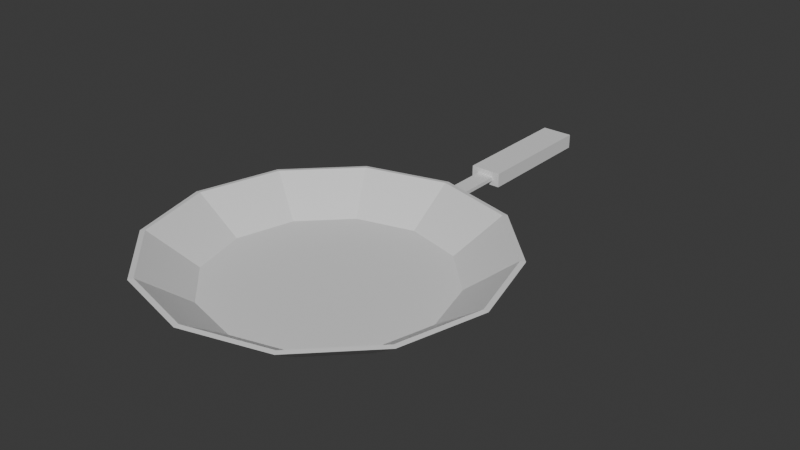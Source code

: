 # Source: B_Pan.blend  (saved by Blender 4.3.34; exported with 4.5.12 LTS)
import bpy
from mathutils import Matrix  # noqa: F401  (used for matrix-valued properties, if any)

bpy.ops.wm.read_factory_settings(use_empty=True)
scene = bpy.context.scene
scene.name = 'Scene'

# ---- collections
col_collection = bpy.data.collections.new('Collection'); scene.collection.children.link(col_collection)

# ---- materials (node trees are filled in below, after node groups)
mat_pan = bpy.data.materials.new('Pan')
mat_pan.alpha_threshold = 0.0
mat_pan.roughness = 0.5
mat_pan.line_color = (0.0, 0.0, 0.0, 1.0)

# ---- material node trees
mat_pan.use_nodes = True; mat_pan.node_tree.nodes.clear()
_N = mat_pan.node_tree.nodes; _L = mat_pan.node_tree.links
n0 = _N.new('ShaderNodeOutputMaterial'); n0.name = 'Material Output'; n0.location = (300, 300)
n1 = _N.new('ShaderNodeBsdfPrincipled'); n1.name = 'Principled BSDF'; n1.location = (10, 300)
n1.inputs[3].default_value = 1.45
_L.new(n1.outputs[0], n0.inputs[0])
n0.is_active_output = True

# ---- world
world_world = bpy.data.worlds.new('World'); scene.world = world_world
world_world.use_nodes = True; world_world.node_tree.nodes.clear()
_N = world_world.node_tree.nodes; _L = world_world.node_tree.links
n0 = _N.new('ShaderNodeOutputWorld'); n0.name = 'World Output'; n0.location = (300, 300)
n1 = _N.new('ShaderNodeBackground'); n1.name = 'Background'; n1.location = (10, 300)
n1.inputs[0].default_value = (0.05088, 0.05088, 0.05088, 1.0)
_L.new(n1.outputs[0], n0.inputs[0])
n0.is_active_output = True
world_world.color = (0.05088, 0.05088, 0.05088)
world_world.sun_shadow_jitter_overblur = 0.0

# ---- meshes
me_circle = bpy.data.meshes.new('Circle')
me_circle.from_pydata([(0.0, 1.0, 0.0), (-0.5, 0.866, 0.0), (-0.866, 0.5, 0.0), (-1.0, 0.0, 0.0), (-0.866, -0.5, 0.0), (-0.5, -0.866, 0.0), (0.0, -1.0, 0.0), (0.5, -0.866, 0.0), (0.866, -0.5, 0.0), (1.0, 0.0, 0.0), (0.866, 0.5, 0.0), (0.5, 0.866, 0.0), (2.152e-09, 1.404, 0.2819), (-0.702, 1.216, 0.2819), (-1.216, 0.702, 0.2819), (-1.404, 2.152e-09, 0.2819), (-1.216, -0.702, 0.2819), (-0.702, -1.216, 0.2819), (2.152e-09, -1.404, 0.2819), (0.702, -1.216, 0.2819), (1.216, -0.702, 0.2819), (1.404, 2.152e-09, 0.2819), (1.216, 0.702, 0.2819), (0.702, 1.216, 0.2819), (-0.5, 0.866, -0.03761), (0.0, 1.0, -0.03761), (-0.866, 0.5, -0.03761), (-1.0, -6.712e-11, -0.03761), (-0.866, -0.5, -0.03761), (-0.5, -0.866, -0.03761), (0.0, -1.0, -0.03761), (0.5, -0.866, -0.03761), (0.866, -0.5, -0.03761), (1.0, -6.712e-11, -0.03761), (0.866, 0.5, -0.03761), (0.5, 0.866, -0.03761), (-0.7232, 1.253, 0.2766), (2.217e-09, 1.446, 0.2766), (-1.253, 0.7232, 0.2766), (-1.446, 2.15e-09, 0.2766), (-1.253, -0.7232, 0.2766), (-0.7232, -1.253, 0.2766), (2.217e-09, -1.446, 0.2766), (0.7232, -1.253, 0.2766), (1.253, -0.7232, 0.2766), (1.446, 2.15e-09, 0.2766), (1.253, 0.7232, 0.2766), (0.7232, 1.253, 0.2766), (-0.137, 1.971, 0.07749), (-0.137, 1.971, 0.2026), (-0.137, 3.097, 0.07749), (-0.137, 3.097, 0.2026), (0.137, 1.971, 0.07749), (0.137, 1.971, 0.2026), (0.137, 3.097, 0.07749), (0.137, 3.097, 0.2026), (-0.07616, 1.971, 0.1245), (-0.07616, 1.971, 0.1556), (0.07616, 1.971, 0.1556), (0.07616, 1.971, 0.1245), (-0.07616, 1.205, 0.1245), (-0.07616, 1.242, 0.1556), (0.07616, 1.242, 0.1556), (0.07616, 1.205, 0.1245)], [], [(6, 5, 4), (11, 7, 3), (0, 2, 1), (10, 8, 7, 11), (7, 6, 4, 3), (11, 3, 2, 0), (9, 8, 10), (6, 18, 17, 5), (3, 15, 14, 2), (10, 22, 21, 9), (7, 19, 18, 6), (4, 16, 15, 3), (11, 23, 22, 10), (1, 13, 12, 0), (8, 20, 19, 7), (5, 17, 16, 4), (0, 12, 23, 11), (2, 14, 13, 1), (9, 21, 20, 8), (30, 28, 29), (35, 27, 31), (25, 24, 26), (34, 35, 31, 32), (31, 27, 28, 30), (35, 25, 26, 27), (33, 34, 32), (30, 29, 41, 42), (27, 26, 38, 39), (34, 33, 45, 46), (31, 30, 42, 43), (28, 27, 39, 40), (35, 34, 46, 47), (24, 25, 37, 36), (32, 31, 43, 44), (29, 28, 40, 41), (25, 35, 47, 37), (26, 24, 36, 38), (33, 32, 44, 45), (16, 17, 41, 40), (23, 12, 37, 47), (13, 14, 38, 36), (20, 21, 45, 44), (17, 18, 42, 41), (14, 15, 39, 38), (21, 22, 46, 45), (18, 19, 43, 42), (15, 16, 40, 39), (22, 23, 47, 46), (12, 13, 36, 37), (19, 20, 44, 43), (48, 49, 51, 50), (50, 51, 55, 54), (54, 55, 53, 52), (49, 48, 56, 57), (50, 54, 52, 48), (55, 51, 49, 53), (56, 59, 63, 60), (48, 52, 59, 56), (53, 49, 57, 58), (52, 53, 58, 59), (63, 62, 61, 60), (57, 56, 60, 61), (58, 57, 61, 62), (59, 58, 62, 63)])
_uv = me_circle.uv_layers.new(name='UVMap')
_uv.uv.foreach_set('vector', [0.5, 0.0, 0.25, 0.06699, 0.06699, 0.25, 0.75, 0.933, 0.75, 0.06699, 0.0, 0.5, 0.5, 1.0, 0.06699, 0.75, 0.25, 0.933, 0.933, 0.75, 0.933, 0.25, 0.75, 0.06699, 0.75, 0.933, 0.75, 0.06699, 0.5, 0.0, 0.06699, 0.25, 0.0, 0.5, 0.75, 0.933, 0.0, 0.5, 0.06699, 0.75, 0.5, 1.0, 1.0, 0.5, 0.933, 0.25, 0.933, 0.75, 0.5, 0.0, 0.5, 0.0, 0.25, 0.06699, 0.25, 0.06699, 0.0, 0.5, 0.0, 0.5, 0.06699, 0.75, 0.06699, 0.75, 0.933, 0.75, 0.933, 0.75, 1.0, 0.5, 1.0, 0.5, 0.75, 0.06699, 0.75, 0.06699, 0.5, 0.0, 0.5, 0.0, 0.06699, 0.25, 0.06699, 0.25, 0.0, 0.5, 0.0, 0.5, 0.75, 0.933, 0.75, 0.933, 0.933, 0.75, 0.933, 0.75, 0.25, 0.933, 0.25, 0.933, 0.5, 1.0, 0.5, 1.0, 0.933, 0.25, 0.933, 0.25, 0.75, 0.06699, 0.75, 0.06699, 0.25, 0.06699, 0.25, 0.06699, 0.06699, 0.25, 0.06699, 0.25, 0.5, 1.0, 0.5, 1.0, 0.75, 0.933, 0.75, 0.933, 0.06699, 0.75, 0.06699, 0.75, 0.25, 0.933, 0.25, 0.933, 1.0, 0.5, 1.0, 0.5, 0.933, 0.25, 0.933, 0.25, 0.5, 0.0, 0.06699, 0.25, 0.25, 0.06699, 0.75, 0.933, 0.0, 0.5, 0.75, 0.06699, 0.5, 1.0, 0.25, 0.933, 0.06699, 0.75, 0.933, 0.75, 0.75, 0.933, 0.75, 0.06699, 0.933, 0.25, 0.75, 0.06699, 0.0, 0.5, 0.06699, 0.25, 0.5, 0.0, 0.75, 0.933, 0.5, 1.0, 0.06699, 0.75, 0.0, 0.5, 1.0, 0.5, 0.933, 0.75, 0.933, 0.25, 0.5, 0.0, 0.25, 0.06699, 0.25, 0.06699, 0.5, 0.0, 0.0, 0.5, 0.06699, 0.75, 0.06699, 0.75, 0.0, 0.5, 0.933, 0.75, 1.0, 0.5, 1.0, 0.5, 0.933, 0.75, 0.75, 0.06699, 0.5, 0.0, 0.5, 0.0, 0.75, 0.06699, 0.06699, 0.25, 0.0, 0.5, 0.0, 0.5, 0.06699, 0.25, 0.75, 0.933, 0.933, 0.75, 0.933, 0.75, 0.75, 0.933, 0.25, 0.933, 0.5, 1.0, 0.5, 1.0, 0.25, 0.933, 0.933, 0.25, 0.75, 0.06699, 0.75, 0.06699, 0.933, 0.25, 0.25, 0.06699, 0.06699, 0.25, 0.06699, 0.25, 0.25, 0.06699, 0.5, 1.0, 0.75, 0.933, 0.75, 0.933, 0.5, 1.0, 0.06699, 0.75, 0.25, 0.933, 0.25, 0.933, 0.06699, 0.75, 1.0, 0.5, 0.933, 0.25, 0.933, 0.25, 1.0, 0.5, 0.06699, 0.25, 0.25, 0.06699, 0.25, 0.06699, 0.06699, 0.25, 0.75, 0.933, 0.5, 1.0, 0.5, 1.0, 0.75, 0.933, 0.25, 0.933, 0.06699, 0.75, 0.06699, 0.75, 0.25, 0.933, 0.933, 0.25, 1.0, 0.5, 1.0, 0.5, 0.933, 0.25, 0.25, 0.06699, 0.5, 0.0, 0.5, 0.0, 0.25, 0.06699, 0.06699, 0.75, 0.0, 0.5, 0.0, 0.5, 0.06699, 0.75, 1.0, 0.5, 0.933, 0.75, 0.933, 0.75, 1.0, 0.5, 0.5, 0.0, 0.75, 0.06699, 0.75, 0.06699, 0.5, 0.0, 0.0, 0.5, 0.06699, 0.25, 0.06699, 0.25, 0.0, 0.5, 0.933, 0.75, 0.75, 0.933, 0.75, 0.933, 0.933, 0.75, 0.5, 1.0, 0.25, 0.933, 0.25, 0.933, 0.5, 1.0, 0.75, 0.06699, 0.933, 0.25, 0.933, 0.25, 0.75, 0.06699, 0.375, 0.0, 0.625, 0.0, 0.625, 0.25, 0.375, 0.25, 0.375, 0.25, 0.625, 0.25, 0.625, 0.5, 0.375, 0.5, 0.375, 0.5, 0.625, 0.5, 0.625, 0.75, 0.375, 0.75, 0.625, 0.0, 0.375, 0.0, 0.375, 0.0, 0.625, 0.0, 0.125, 0.5, 0.375, 0.5, 0.375, 0.75, 0.125, 0.75, 0.625, 0.5, 0.875, 0.5, 0.875, 0.75, 0.625, 0.75, 0.125, 0.75, 0.375, 0.75, 0.375, 0.75, 0.125, 0.75, 0.125, 0.75, 0.375, 0.75, 0.375, 0.75, 0.125, 0.75, 0.625, 0.75, 0.875, 0.75, 0.875, 0.75, 0.625, 0.75, 0.375, 0.75, 0.625, 0.75, 0.625, 0.75, 0.375, 0.75, 0.375, 0.75, 0.625, 0.75, 0.625, 1.0, 0.375, 1.0, 0.625, 0.0, 0.375, 0.0, 0.375, 0.0, 0.625, 0.0, 0.625, 0.75, 0.875, 0.75, 0.875, 0.75, 0.625, 0.75, 0.375, 0.75, 0.625, 0.75, 0.625, 0.75, 0.375, 0.75])
_ca = me_circle.color_attributes.new('Attribute', 'BYTE_COLOR', 'CORNER')
_ca.data.foreach_set('color', [0.08022, 0.08022, 0.08022, 1.0, 0.08022, 0.08022, 0.08022, 1.0, 0.08022, 0.08022, 0.08022, 1.0, 0.08022, 0.08022, 0.08022, 1.0, 0.08022, 0.08022, 0.08022, 1.0, 0.08022, 0.08022, 0.08022, 1.0, 0.08022, 0.08022, 0.08022, 1.0, 0.08022, 0.08022, 0.08022, 1.0, 0.08022, 0.08022, 0.08022, 1.0, 0.08022, 0.08022, 0.08022, 1.0, 0.08022, 0.08022, 0.08022, 1.0, 0.08022, 0.08022, 0.08022, 1.0, 0.08022, 0.08022, 0.08022, 1.0, 0.08022, 0.08022, 0.08022, 1.0, 0.08022, 0.08022, 0.08022, 1.0, 0.08022, 0.08022, 0.08022, 1.0, 0.08022, 0.08022, 0.08022, 1.0, 0.08022, 0.08022, 0.08022, 1.0, 0.08022, 0.08022, 0.08022, 1.0, 0.08022, 0.08022, 0.08022, 1.0, 0.08022, 0.08022, 0.08022, 1.0, 0.08022, 0.08022, 0.08022, 1.0, 0.08022, 0.08022, 0.08022, 1.0, 0.08022, 0.08022, 0.08022, 1.0, 0.08022, 0.08022, 0.08022, 1.0, 0.15, 0.15, 0.15, 1.0, 0.15, 0.15, 0.15, 1.0, 0.08022, 0.08022, 0.08022, 1.0, 0.08022, 0.08022, 0.08022, 1.0, 0.15, 0.15, 0.15, 1.0, 0.15, 0.15, 0.15, 1.0, 0.08022, 0.08022, 0.08022, 1.0, 0.08022, 0.08022, 0.08022, 1.0, 0.15, 0.15, 0.15, 1.0, 0.15, 0.15, 0.15, 1.0, 0.08022, 0.08022, 0.08022, 1.0, 0.08022, 0.08022, 0.08022, 1.0, 0.15, 0.15, 0.15, 1.0, 0.15, 0.15, 0.15, 1.0, 0.08022, 0.08022, 0.08022, 1.0, 0.08022, 0.08022, 0.08022, 1.0, 0.15, 0.15, 0.15, 1.0, 0.15, 0.15, 0.15, 1.0, 0.08022, 0.08022, 0.08022, 1.0, 0.08022, 0.08022, 0.08022, 1.0, 0.15, 0.15, 0.15, 1.0, 0.15, 0.15, 0.15, 1.0, 0.08022, 0.08022, 0.08022, 1.0, 0.08022, 0.08022, 0.08022, 1.0, 0.15, 0.15, 0.15, 1.0, 0.15, 0.15, 0.15, 1.0, 0.08022, 0.08022, 0.08022, 1.0, 0.08022, 0.08022, 0.08022, 1.0, 0.15, 0.15, 0.15, 1.0, 0.15, 0.15, 0.15, 1.0, 0.08022, 0.08022, 0.08022, 1.0, 0.08022, 0.08022, 0.08022, 1.0, 0.15, 0.15, 0.15, 1.0, 0.15, 0.15, 0.15, 1.0, 0.08022, 0.08022, 0.08022, 1.0, 0.08022, 0.08022, 0.08022, 1.0, 0.15, 0.15, 0.15, 1.0, 0.15, 0.15, 0.15, 1.0, 0.08022, 0.08022, 0.08022, 1.0, 0.08022, 0.08022, 0.08022, 1.0, 0.15, 0.15, 0.15, 1.0, 0.15, 0.15, 0.15, 1.0, 0.08022, 0.08022, 0.08022, 1.0, 0.08022, 0.08022, 0.08022, 1.0, 0.15, 0.15, 0.15, 1.0, 0.15, 0.15, 0.15, 1.0, 0.08022, 0.08022, 0.08022, 1.0, 0.08022, 0.08022, 0.08022, 1.0, 0.08022, 0.08022, 0.08022, 1.0, 0.08022, 0.08022, 0.08022, 1.0, 0.08022, 0.08022, 0.08022, 1.0, 0.08022, 0.08022, 0.08022, 1.0, 0.08022, 0.08022, 0.08022, 1.0, 0.08022, 0.08022, 0.08022, 1.0, 0.08022, 0.08022, 0.08022, 1.0, 0.08022, 0.08022, 0.08022, 1.0, 0.08022, 0.08022, 0.08022, 1.0, 0.08022, 0.08022, 0.08022, 1.0, 0.08022, 0.08022, 0.08022, 1.0, 0.08022, 0.08022, 0.08022, 1.0, 0.08022, 0.08022, 0.08022, 1.0, 0.08022, 0.08022, 0.08022, 1.0, 0.08022, 0.08022, 0.08022, 1.0, 0.08022, 0.08022, 0.08022, 1.0, 0.08022, 0.08022, 0.08022, 1.0, 0.08022, 0.08022, 0.08022, 1.0, 0.08022, 0.08022, 0.08022, 1.0, 0.08022, 0.08022, 0.08022, 1.0, 0.08022, 0.08022, 0.08022, 1.0, 0.08022, 0.08022, 0.08022, 1.0, 0.08022, 0.08022, 0.08022, 1.0, 0.08022, 0.08022, 0.08022, 1.0, 0.08022, 0.08022, 0.08022, 1.0, 0.15, 0.15, 0.15, 1.0, 0.162, 0.162, 0.162, 1.0, 0.08022, 0.08022, 0.08022, 1.0, 0.08022, 0.08022, 0.08022, 1.0, 0.15, 0.15, 0.15, 1.0, 0.15, 0.15, 0.15, 1.0, 0.08022, 0.08022, 0.08022, 1.0, 0.08022, 0.08022, 0.08022, 1.0, 0.15, 0.15, 0.15, 1.0, 0.15, 0.15, 0.15, 1.0, 0.08022, 0.08022, 0.08022, 1.0, 0.08022, 0.08022, 0.08022, 1.0, 0.162, 0.162, 0.162, 1.0, 0.15, 0.15, 0.15, 1.0, 0.08022, 0.08022, 0.08022, 1.0, 0.08022, 0.08022, 0.08022, 1.0, 0.15, 0.15, 0.15, 1.0, 0.15, 0.15, 0.15, 1.0, 0.08022, 0.08022, 0.08022, 1.0, 0.08022, 0.08022, 0.08022, 1.0, 0.15, 0.15, 0.15, 1.0, 0.15, 0.15, 0.15, 1.0, 0.08022, 0.08022, 0.08022, 1.0, 0.08022, 0.08022, 0.08022, 1.0, 0.15, 0.15, 0.15, 1.0, 0.15, 0.15, 0.15, 1.0, 0.08022, 0.08022, 0.08022, 1.0, 0.08022, 0.08022, 0.08022, 1.0, 0.15, 0.15, 0.15, 1.0, 0.15, 0.15, 0.15, 1.0, 0.08022, 0.08022, 0.08022, 1.0, 0.08022, 0.08022, 0.08022, 1.0, 0.15, 0.15, 0.15, 1.0, 0.15, 0.15, 0.15, 1.0, 0.08022, 0.08022, 0.08022, 1.0, 0.08022, 0.08022, 0.08022, 1.0, 0.15, 0.15, 0.15, 1.0, 0.15, 0.15, 0.15, 1.0, 0.08022, 0.08022, 0.08022, 1.0, 0.08022, 0.08022, 0.08022, 1.0, 0.15, 0.15, 0.15, 1.0, 0.15, 0.15, 0.15, 1.0, 0.08022, 0.08022, 0.08022, 1.0, 0.08022, 0.08022, 0.08022, 1.0, 0.15, 0.15, 0.15, 1.0, 0.15, 0.15, 0.15, 1.0, 0.15, 0.15, 0.15, 1.0, 0.15, 0.15, 0.15, 1.0, 0.15, 0.15, 0.15, 1.0, 0.15, 0.15, 0.15, 1.0, 0.15, 0.15, 0.15, 1.0, 0.15, 0.15, 0.15, 1.0, 0.15, 0.15, 0.15, 1.0, 0.15, 0.15, 0.15, 1.0, 0.15, 0.15, 0.15, 1.0, 0.15, 0.15, 0.15, 1.0, 0.15, 0.15, 0.15, 1.0, 0.15, 0.15, 0.15, 1.0, 0.15, 0.15, 0.15, 1.0, 0.15, 0.15, 0.15, 1.0, 0.15, 0.15, 0.15, 1.0, 0.15, 0.15, 0.15, 1.0, 0.15, 0.15, 0.15, 1.0, 0.15, 0.15, 0.15, 1.0, 0.162, 0.162, 0.162, 1.0, 0.15, 0.15, 0.15, 1.0, 0.15, 0.15, 0.15, 1.0, 0.15, 0.15, 0.15, 1.0, 0.15, 0.15, 0.15, 1.0, 0.15, 0.15, 0.15, 1.0, 0.15, 0.15, 0.15, 1.0, 0.15, 0.15, 0.15, 1.0, 0.15, 0.15, 0.15, 1.0, 0.15, 0.15, 0.15, 1.0, 0.15, 0.15, 0.15, 1.0, 0.15, 0.15, 0.15, 1.0, 0.15, 0.15, 0.15, 1.0, 0.162, 0.162, 0.162, 1.0, 0.15, 0.15, 0.15, 1.0, 0.15, 0.15, 0.15, 1.0, 0.15, 0.15, 0.15, 1.0, 0.15, 0.15, 0.15, 1.0, 0.15, 0.15, 0.15, 1.0, 0.15, 0.15, 0.15, 1.0, 0.15, 0.15, 0.15, 1.0, 0.15, 0.15, 0.15, 1.0, 0.15, 0.15, 0.15, 1.0, 0.15, 0.15, 0.15, 1.0, 0.15, 0.15, 0.15, 1.0, 0.15, 0.15, 0.15, 1.0, 0.15, 0.15, 0.15, 1.0, 0.15, 0.15, 0.15, 1.0, 0.15, 0.15, 0.15, 1.0, 0.15, 0.15, 0.15, 1.0, 0.227, 0.117, 0.07036, 1.0, 0.227, 0.117, 0.07036, 1.0, 0.227, 0.117, 0.07036, 1.0, 0.227, 0.117, 0.07036, 1.0, 0.227, 0.117, 0.07036, 1.0, 0.227, 0.117, 0.07036, 1.0, 0.227, 0.117, 0.07036, 1.0, 0.227, 0.117, 0.07036, 1.0, 0.227, 0.117, 0.07036, 1.0, 0.227, 0.117, 0.07036, 1.0, 0.227, 0.117, 0.07036, 1.0, 0.227, 0.117, 0.07036, 1.0, 0.227, 0.117, 0.07036, 1.0, 0.227, 0.117, 0.07036, 1.0, 0.147, 0.147, 0.147, 1.0, 0.147, 0.147, 0.147, 1.0, 0.227, 0.117, 0.07036, 1.0, 0.227, 0.117, 0.07036, 1.0, 0.227, 0.117, 0.07036, 1.0, 0.227, 0.117, 0.07036, 1.0, 0.227, 0.117, 0.07036, 1.0, 0.227, 0.117, 0.07036, 1.0, 0.227, 0.117, 0.07036, 1.0, 0.227, 0.117, 0.07036, 1.0, 0.147, 0.147, 0.147, 1.0, 0.147, 0.147, 0.147, 1.0, 0.1046, 0.1046, 0.1046, 1.0, 0.08866, 0.08866, 0.08866, 1.0, 0.227, 0.117, 0.07036, 1.0, 0.227, 0.117, 0.07036, 1.0, 0.147, 0.147, 0.147, 1.0, 0.147, 0.147, 0.147, 1.0, 0.227, 0.117, 0.07036, 1.0, 0.227, 0.117, 0.07036, 1.0, 0.147, 0.147, 0.147, 1.0, 0.1529, 0.1529, 0.1529, 1.0, 0.227, 0.117, 0.07036, 1.0, 0.227, 0.117, 0.07036, 1.0, 0.1529, 0.1529, 0.1529, 1.0, 0.147, 0.147, 0.147, 1.0, 0.1046, 0.1046, 0.1046, 1.0, 0.08866, 0.08866, 0.08866, 1.0, 0.08866, 0.08866, 0.08866, 1.0, 0.08866, 0.08866, 0.08866, 1.0, 0.147, 0.147, 0.147, 1.0, 0.147, 0.147, 0.147, 1.0, 0.08866, 0.08866, 0.08866, 1.0, 0.08866, 0.08866, 0.08866, 1.0, 0.1529, 0.1529, 0.1529, 1.0, 0.147, 0.147, 0.147, 1.0, 0.08866, 0.08866, 0.08866, 1.0, 0.08866, 0.08866, 0.08866, 1.0, 0.147, 0.147, 0.147, 1.0, 0.1529, 0.1529, 0.1529, 1.0, 0.08866, 0.08866, 0.08866, 1.0, 0.1046, 0.1046, 0.1046, 1.0])
me_circle.materials.append(mat_pan)
me_circle.update()

# ---- objects
ob_pan = bpy.data.objects.new('Pan', me_circle)

# ---- transforms, parenting, visibility, modifiers, constraints
ob_pan.location = (0.0, 0.0, 0.0)

# ---- collection membership
col_collection.objects.link(ob_pan)

# ---- scene / render settings (as saved in the file)
scene.frame_start = 1; scene.frame_end = 250; scene.frame_set(1)
scene.render.engine = 'BLENDER_EEVEE_NEXT'
bpy.context.view_layer.update()

# ---- added for rendering (the .blend has no active camera and no usable light): camera, sun
cam_auto = bpy.data.cameras.new('AutoCamera')
cam_auto.lens = 50.0
cam_auto.sensor_width = 36.0
cam_auto.clip_end = 1000.0
ob_auto_camera = bpy.data.objects.new('AutoCamera', cam_auto)
scene.collection.objects.link(ob_auto_camera)
ob_auto_camera.location = (4.99204, -5.16528, 4.11577)
ob_auto_camera.rotation_euler = (1.09748, -7.21219e-08, 0.694738)
scene.camera = ob_auto_camera
light_auto_sun = bpy.data.lights.new('AutoSun', 'SUN')
light_auto_sun.energy = 3.0
light_auto_sun.angle = 0.0523599
ob_auto_sun = bpy.data.objects.new('AutoSun', light_auto_sun)
scene.collection.objects.link(ob_auto_sun)
ob_auto_sun.rotation_euler = (0.872665, 0.174533, 0.523599)
bpy.context.view_layer.update()
